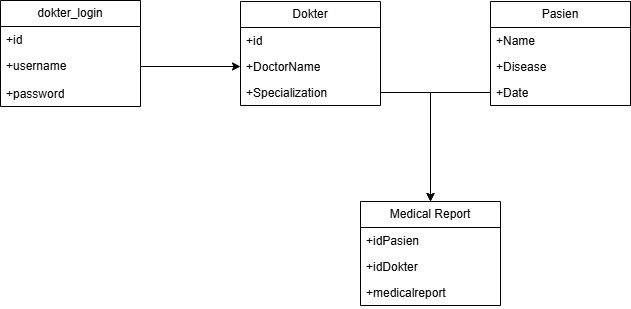

The diagram above was exported from draw.io. Its source (the exported page's mxGraphModel, read from the mxfile embedded in the PNG):
<mxGraphModel dx="1050" dy="522" grid="1" gridSize="10" guides="1" tooltips="1" connect="1" arrows="1" fold="1" page="1" pageScale="1" pageWidth="850" pageHeight="1100" math="0" shadow="0">
  <root>
    <mxCell id="0" />
    <mxCell id="1" parent="0" />
    <mxCell id="IpMLKvKadYW36E4fgL2p-1" value="Medical Report" style="swimlane;fontStyle=0;childLayout=stackLayout;horizontal=1;startSize=26;fillColor=none;horizontalStack=0;resizeParent=1;resizeParentMax=0;resizeLast=0;collapsible=1;marginBottom=0;whiteSpace=wrap;html=1;" parent="1" vertex="1">
      <mxGeometry x="380" y="290" width="140" height="104" as="geometry" />
    </mxCell>
    <mxCell id="IpMLKvKadYW36E4fgL2p-2" value="+idPasien" style="text;strokeColor=none;fillColor=none;align=left;verticalAlign=top;spacingLeft=4;spacingRight=4;overflow=hidden;rotatable=0;points=[[0,0.5],[1,0.5]];portConstraint=eastwest;whiteSpace=wrap;html=1;" parent="IpMLKvKadYW36E4fgL2p-1" vertex="1">
      <mxGeometry y="26" width="140" height="26" as="geometry" />
    </mxCell>
    <mxCell id="IpMLKvKadYW36E4fgL2p-3" value="+idDokter" style="text;strokeColor=none;fillColor=none;align=left;verticalAlign=top;spacingLeft=4;spacingRight=4;overflow=hidden;rotatable=0;points=[[0,0.5],[1,0.5]];portConstraint=eastwest;whiteSpace=wrap;html=1;" parent="IpMLKvKadYW36E4fgL2p-1" vertex="1">
      <mxGeometry y="52" width="140" height="26" as="geometry" />
    </mxCell>
    <mxCell id="IpMLKvKadYW36E4fgL2p-4" value="+medicalreport" style="text;strokeColor=none;fillColor=none;align=left;verticalAlign=top;spacingLeft=4;spacingRight=4;overflow=hidden;rotatable=0;points=[[0,0.5],[1,0.5]];portConstraint=eastwest;whiteSpace=wrap;html=1;" parent="IpMLKvKadYW36E4fgL2p-1" vertex="1">
      <mxGeometry y="78" width="140" height="26" as="geometry" />
    </mxCell>
    <mxCell id="IpMLKvKadYW36E4fgL2p-5" value="Pasien" style="swimlane;fontStyle=0;childLayout=stackLayout;horizontal=1;startSize=26;fillColor=none;horizontalStack=0;resizeParent=1;resizeParentMax=0;resizeLast=0;collapsible=1;marginBottom=0;whiteSpace=wrap;html=1;" parent="1" vertex="1">
      <mxGeometry x="510" y="90" width="140" height="104" as="geometry" />
    </mxCell>
    <mxCell id="IpMLKvKadYW36E4fgL2p-6" value="+Name&lt;span style=&quot;white-space: pre;&quot;&gt;&#09;&lt;/span&gt;" style="text;strokeColor=none;fillColor=none;align=left;verticalAlign=top;spacingLeft=4;spacingRight=4;overflow=hidden;rotatable=0;points=[[0,0.5],[1,0.5]];portConstraint=eastwest;whiteSpace=wrap;html=1;" parent="IpMLKvKadYW36E4fgL2p-5" vertex="1">
      <mxGeometry y="26" width="140" height="26" as="geometry" />
    </mxCell>
    <mxCell id="IpMLKvKadYW36E4fgL2p-7" value="+Disease" style="text;strokeColor=none;fillColor=none;align=left;verticalAlign=top;spacingLeft=4;spacingRight=4;overflow=hidden;rotatable=0;points=[[0,0.5],[1,0.5]];portConstraint=eastwest;whiteSpace=wrap;html=1;" parent="IpMLKvKadYW36E4fgL2p-5" vertex="1">
      <mxGeometry y="52" width="140" height="26" as="geometry" />
    </mxCell>
    <mxCell id="IpMLKvKadYW36E4fgL2p-8" value="+Date" style="text;strokeColor=none;fillColor=none;align=left;verticalAlign=top;spacingLeft=4;spacingRight=4;overflow=hidden;rotatable=0;points=[[0,0.5],[1,0.5]];portConstraint=eastwest;whiteSpace=wrap;html=1;" parent="IpMLKvKadYW36E4fgL2p-5" vertex="1">
      <mxGeometry y="78" width="140" height="26" as="geometry" />
    </mxCell>
    <mxCell id="IpMLKvKadYW36E4fgL2p-9" value="Dokter" style="swimlane;fontStyle=0;childLayout=stackLayout;horizontal=1;startSize=26;fillColor=none;horizontalStack=0;resizeParent=1;resizeParentMax=0;resizeLast=0;collapsible=1;marginBottom=0;whiteSpace=wrap;html=1;" parent="1" vertex="1">
      <mxGeometry x="260" y="90" width="140" height="104" as="geometry" />
    </mxCell>
    <mxCell id="IpMLKvKadYW36E4fgL2p-10" value="+id" style="text;strokeColor=none;fillColor=none;align=left;verticalAlign=top;spacingLeft=4;spacingRight=4;overflow=hidden;rotatable=0;points=[[0,0.5],[1,0.5]];portConstraint=eastwest;whiteSpace=wrap;html=1;" parent="IpMLKvKadYW36E4fgL2p-9" vertex="1">
      <mxGeometry y="26" width="140" height="26" as="geometry" />
    </mxCell>
    <mxCell id="IpMLKvKadYW36E4fgL2p-11" value="+DoctorName" style="text;strokeColor=none;fillColor=none;align=left;verticalAlign=top;spacingLeft=4;spacingRight=4;overflow=hidden;rotatable=0;points=[[0,0.5],[1,0.5]];portConstraint=eastwest;whiteSpace=wrap;html=1;" parent="IpMLKvKadYW36E4fgL2p-9" vertex="1">
      <mxGeometry y="52" width="140" height="26" as="geometry" />
    </mxCell>
    <mxCell id="IpMLKvKadYW36E4fgL2p-12" value="+Specialization" style="text;strokeColor=none;fillColor=none;align=left;verticalAlign=top;spacingLeft=4;spacingRight=4;overflow=hidden;rotatable=0;points=[[0,0.5],[1,0.5]];portConstraint=eastwest;whiteSpace=wrap;html=1;" parent="IpMLKvKadYW36E4fgL2p-9" vertex="1">
      <mxGeometry y="78" width="140" height="26" as="geometry" />
    </mxCell>
    <mxCell id="IpMLKvKadYW36E4fgL2p-13" value="dokter_login" style="swimlane;fontStyle=0;childLayout=stackLayout;horizontal=1;startSize=26;fillColor=none;horizontalStack=0;resizeParent=1;resizeParentMax=0;resizeLast=0;collapsible=1;marginBottom=0;whiteSpace=wrap;html=1;" parent="1" vertex="1">
      <mxGeometry x="20" y="89" width="140" height="106" as="geometry" />
    </mxCell>
    <mxCell id="IpMLKvKadYW36E4fgL2p-14" value="+id" style="text;strokeColor=none;fillColor=none;align=left;verticalAlign=top;spacingLeft=4;spacingRight=4;overflow=hidden;rotatable=0;points=[[0,0.5],[1,0.5]];portConstraint=eastwest;whiteSpace=wrap;html=1;" parent="IpMLKvKadYW36E4fgL2p-13" vertex="1">
      <mxGeometry y="26" width="140" height="26" as="geometry" />
    </mxCell>
    <mxCell id="IpMLKvKadYW36E4fgL2p-15" value="+username" style="text;strokeColor=none;fillColor=none;align=left;verticalAlign=top;spacingLeft=4;spacingRight=4;overflow=hidden;rotatable=0;points=[[0,0.5],[1,0.5]];portConstraint=eastwest;whiteSpace=wrap;html=1;" parent="IpMLKvKadYW36E4fgL2p-13" vertex="1">
      <mxGeometry y="52" width="140" height="28" as="geometry" />
    </mxCell>
    <mxCell id="IpMLKvKadYW36E4fgL2p-16" value="+password" style="text;strokeColor=none;fillColor=none;align=left;verticalAlign=top;spacingLeft=4;spacingRight=4;overflow=hidden;rotatable=0;points=[[0,0.5],[1,0.5]];portConstraint=eastwest;whiteSpace=wrap;html=1;" parent="IpMLKvKadYW36E4fgL2p-13" vertex="1">
      <mxGeometry y="80" width="140" height="26" as="geometry" />
    </mxCell>
    <mxCell id="IpMLKvKadYW36E4fgL2p-17" style="edgeStyle=orthogonalEdgeStyle;rounded=0;orthogonalLoop=1;jettySize=auto;html=1;exitX=1;exitY=0.5;exitDx=0;exitDy=0;entryX=0.5;entryY=0;entryDx=0;entryDy=0;" parent="1" source="IpMLKvKadYW36E4fgL2p-12" target="IpMLKvKadYW36E4fgL2p-1" edge="1">
      <mxGeometry relative="1" as="geometry" />
    </mxCell>
    <mxCell id="IpMLKvKadYW36E4fgL2p-20" style="edgeStyle=orthogonalEdgeStyle;rounded=0;orthogonalLoop=1;jettySize=auto;html=1;exitX=0;exitY=0.5;exitDx=0;exitDy=0;entryX=0.5;entryY=0;entryDx=0;entryDy=0;" parent="1" source="IpMLKvKadYW36E4fgL2p-8" target="IpMLKvKadYW36E4fgL2p-1" edge="1">
      <mxGeometry relative="1" as="geometry" />
    </mxCell>
    <mxCell id="IpMLKvKadYW36E4fgL2p-21" style="edgeStyle=orthogonalEdgeStyle;rounded=0;orthogonalLoop=1;jettySize=auto;html=1;exitX=1;exitY=0.5;exitDx=0;exitDy=0;entryX=0;entryY=0.5;entryDx=0;entryDy=0;" parent="1" source="IpMLKvKadYW36E4fgL2p-15" target="IpMLKvKadYW36E4fgL2p-11" edge="1">
      <mxGeometry relative="1" as="geometry" />
    </mxCell>
  </root>
</mxGraphModel>